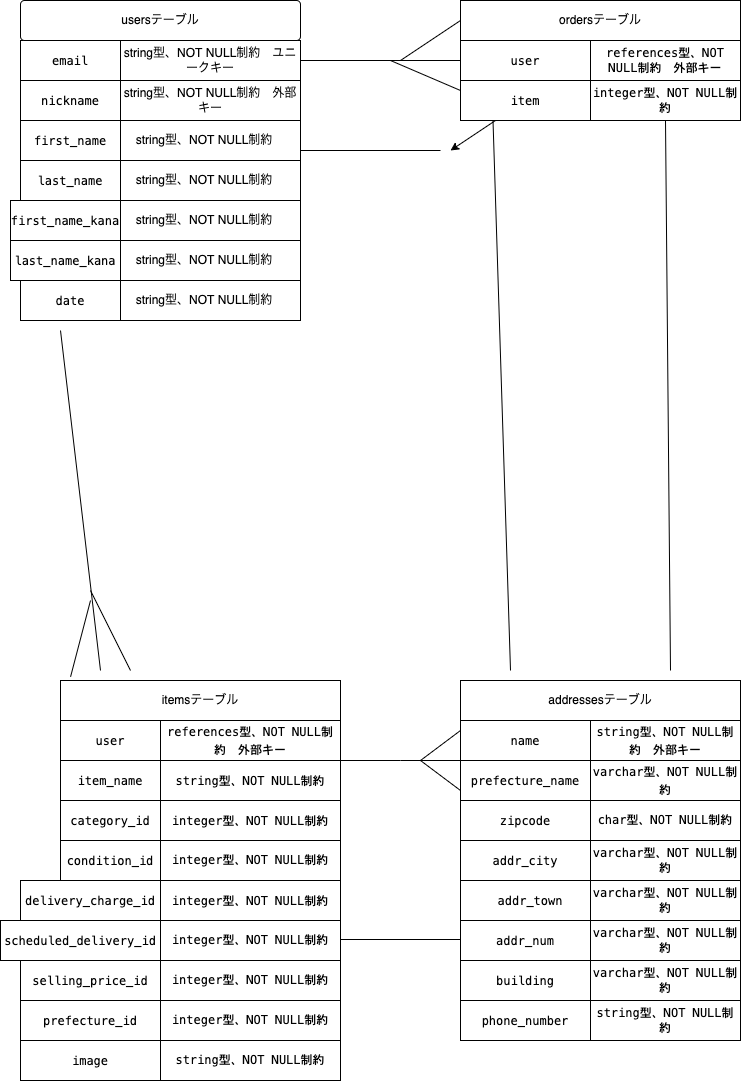

The diagram above was exported from draw.io. Its source (the exported page's mxGraphModel, read from the mxfile embedded in the PNG):
<mxGraphModel dx="616" dy="520" grid="1" gridSize="10" guides="1" tooltips="1" connect="1" arrows="1" fold="1" page="1" pageScale="1" pageWidth="827" pageHeight="1169" math="0" shadow="0">
  <root>
    <mxCell id="0" />
    <mxCell id="1" parent="0" />
    <mxCell id="2" value="&lt;div style=&quot;background-color: rgb(255 , 255 , 255) ; font-family: &amp;#34;menlo&amp;#34; , &amp;#34;monaco&amp;#34; , &amp;#34;courier new&amp;#34; , monospace ; line-height: 18px&quot;&gt;email&lt;/div&gt;" style="whiteSpace=wrap;html=1;align=center;" parent="1" vertex="1">
      <mxGeometry x="80" y="80" width="100" height="40" as="geometry" />
    </mxCell>
    <mxCell id="3" value="string型、NOT NULL制約　ユニークキー" style="whiteSpace=wrap;html=1;align=center;" parent="1" vertex="1">
      <mxGeometry x="180" y="80" width="180" height="40" as="geometry" />
    </mxCell>
    <mxCell id="4" value="&lt;div style=&quot;background-color: rgb(255 , 255 , 255) ; font-family: &amp;#34;menlo&amp;#34; , &amp;#34;monaco&amp;#34; , &amp;#34;courier new&amp;#34; , monospace ; line-height: 18px&quot;&gt;nickname&lt;/div&gt;" style="whiteSpace=wrap;html=1;align=center;" parent="1" vertex="1">
      <mxGeometry x="80" y="120" width="100" height="40" as="geometry" />
    </mxCell>
    <mxCell id="5" value="&lt;span&gt;string型、NOT NULL制約　外部キー&lt;/span&gt;" style="whiteSpace=wrap;html=1;align=center;" parent="1" vertex="1">
      <mxGeometry x="180" y="120" width="180" height="40" as="geometry" />
    </mxCell>
    <mxCell id="6" value="&lt;div style=&quot;background-color: rgb(255 , 255 , 255) ; font-family: &amp;#34;menlo&amp;#34; , &amp;#34;monaco&amp;#34; , &amp;#34;courier new&amp;#34; , monospace ; line-height: 18px&quot;&gt;first_name&lt;/div&gt;" style="whiteSpace=wrap;html=1;align=center;" parent="1" vertex="1">
      <mxGeometry x="80" y="160" width="100" height="40" as="geometry" />
    </mxCell>
    <mxCell id="7" value="&lt;span&gt;string型、NOT NULL制約　&lt;/span&gt;" style="whiteSpace=wrap;html=1;align=center;" parent="1" vertex="1">
      <mxGeometry x="180" y="160" width="180" height="40" as="geometry" />
    </mxCell>
    <mxCell id="8" value="&lt;div style=&quot;background-color: rgb(255 , 255 , 255) ; font-family: &amp;#34;menlo&amp;#34; , &amp;#34;monaco&amp;#34; , &amp;#34;courier new&amp;#34; , monospace ; line-height: 18px&quot;&gt;last_name &lt;/div&gt;" style="whiteSpace=wrap;html=1;align=center;" parent="1" vertex="1">
      <mxGeometry x="80" y="200" width="100" height="40" as="geometry" />
    </mxCell>
    <mxCell id="9" value="&lt;div style=&quot;background-color: rgb(255 , 255 , 255) ; font-family: &amp;#34;menlo&amp;#34; , &amp;#34;monaco&amp;#34; , &amp;#34;courier new&amp;#34; , monospace ; line-height: 18px&quot;&gt;first_name_kana&lt;/div&gt;" style="whiteSpace=wrap;html=1;align=center;" parent="1" vertex="1">
      <mxGeometry x="70" y="240" width="110" height="40" as="geometry" />
    </mxCell>
    <mxCell id="10" value="&lt;div style=&quot;background-color: rgb(255 , 255 , 255) ; font-family: &amp;#34;menlo&amp;#34; , &amp;#34;monaco&amp;#34; , &amp;#34;courier new&amp;#34; , monospace ; line-height: 18px&quot;&gt;last_name_kana&lt;/div&gt;" style="whiteSpace=wrap;html=1;align=center;" parent="1" vertex="1">
      <mxGeometry x="70" y="280" width="110" height="40" as="geometry" />
    </mxCell>
    <mxCell id="11" value="&lt;div style=&quot;background-color: rgb(255 , 255 , 255) ; font-family: &amp;#34;menlo&amp;#34; , &amp;#34;monaco&amp;#34; , &amp;#34;courier new&amp;#34; , monospace ; line-height: 18px&quot;&gt;date&lt;/div&gt;" style="whiteSpace=wrap;html=1;align=center;" parent="1" vertex="1">
      <mxGeometry x="80" y="320" width="100" height="40" as="geometry" />
    </mxCell>
    <mxCell id="12" value="&lt;span&gt;string型、NOT NULL制約　&lt;/span&gt;" style="whiteSpace=wrap;html=1;align=center;" parent="1" vertex="1">
      <mxGeometry x="180" y="200" width="180" height="40" as="geometry" />
    </mxCell>
    <mxCell id="13" value="&lt;span&gt;string型、NOT NULL制約　&lt;/span&gt;" style="whiteSpace=wrap;html=1;align=center;" parent="1" vertex="1">
      <mxGeometry x="180" y="240" width="180" height="40" as="geometry" />
    </mxCell>
    <mxCell id="14" value="&lt;span&gt;string型、NOT NULL制約　&lt;/span&gt;" style="whiteSpace=wrap;html=1;align=center;" parent="1" vertex="1">
      <mxGeometry x="180" y="280" width="180" height="40" as="geometry" />
    </mxCell>
    <mxCell id="15" value="&lt;span&gt;string型、NOT NULL制約　&lt;/span&gt;" style="whiteSpace=wrap;html=1;align=center;" parent="1" vertex="1">
      <mxGeometry x="180" y="320" width="180" height="40" as="geometry" />
    </mxCell>
    <mxCell id="16" value="usersテーブル" style="rounded=1;arcSize=10;whiteSpace=wrap;html=1;align=center;" parent="1" vertex="1">
      <mxGeometry x="80" y="40" width="280" height="40" as="geometry" />
    </mxCell>
    <mxCell id="18" value="itemsテーブル" style="whiteSpace=wrap;html=1;align=center;" parent="1" vertex="1">
      <mxGeometry x="120" y="720" width="280" height="40" as="geometry" />
    </mxCell>
    <mxCell id="19" value="&lt;div style=&quot;background-color: rgb(255 , 255 , 255) ; font-family: &amp;#34;menlo&amp;#34; , &amp;#34;monaco&amp;#34; , &amp;#34;courier new&amp;#34; , monospace ; line-height: 18px&quot;&gt;user&lt;/div&gt;" style="whiteSpace=wrap;html=1;align=center;" parent="1" vertex="1">
      <mxGeometry x="120" y="760" width="100" height="40" as="geometry" />
    </mxCell>
    <mxCell id="20" value="&lt;div style=&quot;background-color: rgb(255 , 255 , 255) ; font-family: &amp;#34;menlo&amp;#34; , &amp;#34;monaco&amp;#34; , &amp;#34;courier new&amp;#34; , monospace ; line-height: 18px&quot;&gt;item_name&lt;/div&gt;" style="whiteSpace=wrap;html=1;align=center;" parent="1" vertex="1">
      <mxGeometry x="120" y="800" width="100" height="40" as="geometry" />
    </mxCell>
    <mxCell id="21" value="&lt;div style=&quot;background-color: rgb(255 , 255 , 255) ; font-family: &amp;#34;menlo&amp;#34; , &amp;#34;monaco&amp;#34; , &amp;#34;courier new&amp;#34; , monospace ; line-height: 18px&quot;&gt;category_id&lt;/div&gt;" style="whiteSpace=wrap;html=1;align=center;" parent="1" vertex="1">
      <mxGeometry x="120" y="840" width="100" height="40" as="geometry" />
    </mxCell>
    <mxCell id="22" value="&lt;div style=&quot;background-color: rgb(255 , 255 , 255) ; font-family: &amp;#34;menlo&amp;#34; , &amp;#34;monaco&amp;#34; , &amp;#34;courier new&amp;#34; , monospace ; line-height: 18px&quot;&gt;condition_id&lt;/div&gt;" style="whiteSpace=wrap;html=1;align=center;" parent="1" vertex="1">
      <mxGeometry x="120" y="880" width="100" height="40" as="geometry" />
    </mxCell>
    <mxCell id="23" value="&lt;div style=&quot;background-color: rgb(255 , 255 , 255) ; font-family: &amp;#34;menlo&amp;#34; , &amp;#34;monaco&amp;#34; , &amp;#34;courier new&amp;#34; , monospace ; line-height: 18px&quot;&gt;delivery_charge_id&lt;/div&gt;" style="whiteSpace=wrap;html=1;align=center;" parent="1" vertex="1">
      <mxGeometry x="80" y="920" width="140" height="40" as="geometry" />
    </mxCell>
    <mxCell id="24" value="&lt;div style=&quot;background-color: rgb(255 , 255 , 255) ; font-family: &amp;#34;menlo&amp;#34; , &amp;#34;monaco&amp;#34; , &amp;#34;courier new&amp;#34; , monospace ; line-height: 18px&quot;&gt; scheduled_delivery_id&lt;/div&gt;" style="whiteSpace=wrap;html=1;align=center;" parent="1" vertex="1">
      <mxGeometry x="60" y="960" width="160" height="40" as="geometry" />
    </mxCell>
    <mxCell id="25" value="&lt;div style=&quot;background-color: rgb(255 , 255 , 255) ; font-family: &amp;#34;menlo&amp;#34; , &amp;#34;monaco&amp;#34; , &amp;#34;courier new&amp;#34; , monospace ; line-height: 18px&quot;&gt;selling_price_id &lt;/div&gt;" style="whiteSpace=wrap;html=1;align=center;" parent="1" vertex="1">
      <mxGeometry x="80" y="1000" width="140" height="40" as="geometry" />
    </mxCell>
    <mxCell id="26" value="&lt;div style=&quot;background-color: rgb(255 , 255 , 255) ; font-family: &amp;#34;menlo&amp;#34; , &amp;#34;monaco&amp;#34; , &amp;#34;courier new&amp;#34; , monospace ; line-height: 18px&quot;&gt;references型、NOT NULL制約　外部キー&lt;/div&gt;" style="whiteSpace=wrap;html=1;align=center;" parent="1" vertex="1">
      <mxGeometry x="220" y="760" width="180" height="40" as="geometry" />
    </mxCell>
    <mxCell id="27" value="&lt;div style=&quot;background-color: rgb(255 , 255 , 255) ; font-family: &amp;#34;menlo&amp;#34; , &amp;#34;monaco&amp;#34; , &amp;#34;courier new&amp;#34; , monospace ; line-height: 18px&quot;&gt;string型、NOT NULL制約&lt;/div&gt;" style="whiteSpace=wrap;html=1;align=center;" parent="1" vertex="1">
      <mxGeometry x="220" y="800" width="180" height="40" as="geometry" />
    </mxCell>
    <mxCell id="28" value="&lt;div style=&quot;background-color: rgb(255 , 255 , 255) ; font-family: &amp;#34;menlo&amp;#34; , &amp;#34;monaco&amp;#34; , &amp;#34;courier new&amp;#34; , monospace ; line-height: 18px&quot;&gt;integer型、NOT NULL制約&lt;/div&gt;" style="whiteSpace=wrap;html=1;align=center;" parent="1" vertex="1">
      <mxGeometry x="220" y="840" width="180" height="40" as="geometry" />
    </mxCell>
    <mxCell id="29" value="&lt;span style=&quot;font-family: &amp;#34;menlo&amp;#34; , &amp;#34;monaco&amp;#34; , &amp;#34;courier new&amp;#34; , monospace ; background-color: rgb(255 , 255 , 255)&quot;&gt;integer型、NOT NULL制約&lt;/span&gt;" style="whiteSpace=wrap;html=1;align=center;" parent="1" vertex="1">
      <mxGeometry x="220" y="880" width="180" height="40" as="geometry" />
    </mxCell>
    <mxCell id="30" value="&lt;div style=&quot;background-color: rgb(255 , 255 , 255) ; font-family: &amp;#34;menlo&amp;#34; , &amp;#34;monaco&amp;#34; , &amp;#34;courier new&amp;#34; , monospace ; line-height: 18px&quot;&gt;integer型、NOT NULL制約&lt;br&gt;&lt;/div&gt;" style="whiteSpace=wrap;html=1;align=center;" parent="1" vertex="1">
      <mxGeometry x="220" y="920" width="180" height="40" as="geometry" />
    </mxCell>
    <mxCell id="31" value="&lt;span style=&quot;font-family: &amp;#34;menlo&amp;#34; , &amp;#34;monaco&amp;#34; , &amp;#34;courier new&amp;#34; , monospace ; background-color: rgb(255 , 255 , 255)&quot;&gt;integer型、NOT NULL制約&lt;/span&gt;" style="whiteSpace=wrap;html=1;align=center;" parent="1" vertex="1">
      <mxGeometry x="220" y="960" width="180" height="40" as="geometry" />
    </mxCell>
    <mxCell id="32" value="&lt;span style=&quot;font-family: &amp;#34;menlo&amp;#34; , &amp;#34;monaco&amp;#34; , &amp;#34;courier new&amp;#34; , monospace ; background-color: rgb(255 , 255 , 255)&quot;&gt;integer型、NOT NULL制約&lt;/span&gt;" style="whiteSpace=wrap;html=1;align=center;" parent="1" vertex="1">
      <mxGeometry x="220" y="1000" width="180" height="40" as="geometry" />
    </mxCell>
    <mxCell id="33" value="ordersテーブル" style="whiteSpace=wrap;html=1;align=center;" parent="1" vertex="1">
      <mxGeometry x="520" y="40" width="280" height="40" as="geometry" />
    </mxCell>
    <mxCell id="34" value="&lt;div style=&quot;background-color: rgb(255 , 255 , 255) ; font-family: &amp;#34;menlo&amp;#34; , &amp;#34;monaco&amp;#34; , &amp;#34;courier new&amp;#34; , monospace ; line-height: 18px&quot;&gt; user&lt;/div&gt;" style="whiteSpace=wrap;html=1;align=center;" parent="1" vertex="1">
      <mxGeometry x="520" y="80" width="130" height="40" as="geometry" />
    </mxCell>
    <mxCell id="35" value="&lt;span style=&quot;font-family: &amp;#34;menlo&amp;#34; , &amp;#34;monaco&amp;#34; , &amp;#34;courier new&amp;#34; , monospace ; background-color: rgb(255 , 255 , 255)&quot;&gt;references型、NOT NULL制約　外部キー&lt;/span&gt;" style="whiteSpace=wrap;html=1;align=center;" parent="1" vertex="1">
      <mxGeometry x="650" y="80" width="150" height="40" as="geometry" />
    </mxCell>
    <mxCell id="75" style="edgeStyle=none;html=1;" parent="1" source="38" edge="1">
      <mxGeometry relative="1" as="geometry">
        <mxPoint x="510" y="190" as="targetPoint" />
      </mxGeometry>
    </mxCell>
    <mxCell id="38" value="&lt;div style=&quot;background-color: rgb(255 , 255 , 255) ; font-family: &amp;#34;menlo&amp;#34; , &amp;#34;monaco&amp;#34; , &amp;#34;courier new&amp;#34; , monospace ; line-height: 18px&quot;&gt;item&lt;/div&gt;" style="whiteSpace=wrap;html=1;align=center;" parent="1" vertex="1">
      <mxGeometry x="520" y="120" width="130" height="40" as="geometry" />
    </mxCell>
    <mxCell id="39" value="&lt;span style=&quot;font-family: &amp;#34;menlo&amp;#34; , &amp;#34;monaco&amp;#34; , &amp;#34;courier new&amp;#34; , monospace ; background-color: rgb(255 , 255 , 255)&quot;&gt;integer型、NOT NULL制約&lt;/span&gt;" style="whiteSpace=wrap;html=1;align=center;" parent="1" vertex="1">
      <mxGeometry x="650" y="120" width="150" height="40" as="geometry" />
    </mxCell>
    <mxCell id="44" value="addressesテーブル" style="whiteSpace=wrap;html=1;align=center;" parent="1" vertex="1">
      <mxGeometry x="520" y="720" width="280" height="40" as="geometry" />
    </mxCell>
    <mxCell id="45" value="&lt;div style=&quot;background-color: rgb(255 , 255 , 255) ; font-family: &amp;#34;menlo&amp;#34; , &amp;#34;monaco&amp;#34; , &amp;#34;courier new&amp;#34; , monospace ; line-height: 18px&quot;&gt; name&lt;/div&gt;" style="whiteSpace=wrap;html=1;align=center;" parent="1" vertex="1">
      <mxGeometry x="520" y="760" width="130" height="40" as="geometry" />
    </mxCell>
    <mxCell id="46" value="&lt;div style=&quot;background-color: rgb(255 , 255 , 255) ; font-family: &amp;#34;menlo&amp;#34; , &amp;#34;monaco&amp;#34; , &amp;#34;courier new&amp;#34; , monospace ; line-height: 18px&quot;&gt;string型、NOT NULL制約　外部キー&lt;/div&gt;" style="whiteSpace=wrap;html=1;align=center;" parent="1" vertex="1">
      <mxGeometry x="650" y="760" width="150" height="40" as="geometry" />
    </mxCell>
    <mxCell id="47" value="&lt;div style=&quot;background-color: rgb(255 , 255 , 255) ; font-family: &amp;#34;menlo&amp;#34; , &amp;#34;monaco&amp;#34; , &amp;#34;courier new&amp;#34; , monospace ; line-height: 18px&quot;&gt; prefecture_name&lt;/div&gt;" style="whiteSpace=wrap;html=1;align=center;" parent="1" vertex="1">
      <mxGeometry x="520" y="800" width="130" height="40" as="geometry" />
    </mxCell>
    <mxCell id="48" value="&lt;div style=&quot;background-color: rgb(255 , 255 , 255) ; font-family: &amp;#34;menlo&amp;#34; , &amp;#34;monaco&amp;#34; , &amp;#34;courier new&amp;#34; , monospace ; line-height: 18px&quot;&gt;zipcode &lt;/div&gt;" style="whiteSpace=wrap;html=1;align=center;" parent="1" vertex="1">
      <mxGeometry x="520" y="840" width="130" height="40" as="geometry" />
    </mxCell>
    <mxCell id="49" value="&lt;div style=&quot;background-color: rgb(255 , 255 , 255) ; font-family: &amp;#34;menlo&amp;#34; , &amp;#34;monaco&amp;#34; , &amp;#34;courier new&amp;#34; , monospace ; line-height: 18px&quot;&gt; addr_city&lt;/div&gt;" style="whiteSpace=wrap;html=1;align=center;" parent="1" vertex="1">
      <mxGeometry x="520" y="880" width="130" height="40" as="geometry" />
    </mxCell>
    <mxCell id="50" value="&lt;div style=&quot;background-color: rgb(255 , 255 , 255) ; font-family: &amp;#34;menlo&amp;#34; , &amp;#34;monaco&amp;#34; , &amp;#34;courier new&amp;#34; , monospace ; line-height: 18px&quot;&gt;addr_town&lt;/div&gt;" style="whiteSpace=wrap;html=1;align=center;" parent="1" vertex="1">
      <mxGeometry x="520" y="920" width="140" height="40" as="geometry" />
    </mxCell>
    <mxCell id="51" value="&lt;div style=&quot;background-color: rgb(255 , 255 , 255) ; font-family: &amp;#34;menlo&amp;#34; , &amp;#34;monaco&amp;#34; , &amp;#34;courier new&amp;#34; , monospace ; line-height: 18px&quot;&gt;addr_num&lt;/div&gt;" style="whiteSpace=wrap;html=1;align=center;" parent="1" vertex="1">
      <mxGeometry x="520" y="960" width="130" height="40" as="geometry" />
    </mxCell>
    <mxCell id="52" value="&lt;div style=&quot;background-color: rgb(255 , 255 , 255) ; font-family: &amp;#34;menlo&amp;#34; , &amp;#34;monaco&amp;#34; , &amp;#34;courier new&amp;#34; , monospace ; line-height: 18px&quot;&gt;building&lt;/div&gt;" style="whiteSpace=wrap;html=1;align=center;" parent="1" vertex="1">
      <mxGeometry x="520" y="1000" width="130" height="40" as="geometry" />
    </mxCell>
    <mxCell id="53" value="&lt;div style=&quot;background-color: rgb(255 , 255 , 255) ; font-family: &amp;#34;menlo&amp;#34; , &amp;#34;monaco&amp;#34; , &amp;#34;courier new&amp;#34; , monospace ; line-height: 18px&quot;&gt;phone_number&lt;/div&gt;" style="whiteSpace=wrap;html=1;align=center;" parent="1" vertex="1">
      <mxGeometry x="520" y="1040" width="130" height="40" as="geometry" />
    </mxCell>
    <mxCell id="54" value="&lt;div style=&quot;background-color: rgb(255 , 255 , 255) ; font-family: &amp;#34;menlo&amp;#34; , &amp;#34;monaco&amp;#34; , &amp;#34;courier new&amp;#34; , monospace ; line-height: 18px&quot;&gt;varchar型、NOT NULL制約&lt;/div&gt;" style="whiteSpace=wrap;html=1;align=center;" parent="1" vertex="1">
      <mxGeometry x="650" y="800" width="150" height="40" as="geometry" />
    </mxCell>
    <mxCell id="55" value="&lt;span style=&quot;font-family: &amp;#34;menlo&amp;#34; , &amp;#34;monaco&amp;#34; , &amp;#34;courier new&amp;#34; , monospace ; background-color: rgb(255 , 255 , 255)&quot;&gt;char型、NOT NULL制約&lt;/span&gt;" style="whiteSpace=wrap;html=1;align=center;" parent="1" vertex="1">
      <mxGeometry x="650" y="840" width="150" height="40" as="geometry" />
    </mxCell>
    <mxCell id="56" value="&lt;span style=&quot;font-family: &amp;#34;menlo&amp;#34; , &amp;#34;monaco&amp;#34; , &amp;#34;courier new&amp;#34; , monospace ; background-color: rgb(255 , 255 , 255)&quot;&gt;varchar型、NOT NULL制約&lt;/span&gt;" style="whiteSpace=wrap;html=1;align=center;" parent="1" vertex="1">
      <mxGeometry x="650" y="880" width="150" height="40" as="geometry" />
    </mxCell>
    <mxCell id="57" value="&lt;span style=&quot;font-family: &amp;#34;menlo&amp;#34; , &amp;#34;monaco&amp;#34; , &amp;#34;courier new&amp;#34; , monospace ; background-color: rgb(255 , 255 , 255)&quot;&gt;varchar型、NOT NULL制約&lt;/span&gt;" style="whiteSpace=wrap;html=1;align=center;" parent="1" vertex="1">
      <mxGeometry x="650" y="920" width="150" height="40" as="geometry" />
    </mxCell>
    <mxCell id="58" value="&lt;span style=&quot;font-family: &amp;#34;menlo&amp;#34; , &amp;#34;monaco&amp;#34; , &amp;#34;courier new&amp;#34; , monospace ; background-color: rgb(255 , 255 , 255)&quot;&gt;varchar型、NOT NULL制約&lt;/span&gt;" style="whiteSpace=wrap;html=1;align=center;" parent="1" vertex="1">
      <mxGeometry x="650" y="960" width="150" height="40" as="geometry" />
    </mxCell>
    <mxCell id="59" value="&lt;span style=&quot;font-family: &amp;#34;menlo&amp;#34; , &amp;#34;monaco&amp;#34; , &amp;#34;courier new&amp;#34; , monospace ; background-color: rgb(255 , 255 , 255)&quot;&gt;varchar型、NOT NULL制約&lt;/span&gt;" style="whiteSpace=wrap;html=1;align=center;" parent="1" vertex="1">
      <mxGeometry x="650" y="1000" width="150" height="40" as="geometry" />
    </mxCell>
    <mxCell id="60" value="&lt;span style=&quot;font-family: &amp;#34;menlo&amp;#34; , &amp;#34;monaco&amp;#34; , &amp;#34;courier new&amp;#34; , monospace ; background-color: rgb(255 , 255 , 255)&quot;&gt;string型、NOT NULL制約&lt;/span&gt;" style="whiteSpace=wrap;html=1;align=center;" parent="1" vertex="1">
      <mxGeometry x="650" y="1040" width="150" height="40" as="geometry" />
    </mxCell>
    <mxCell id="61" value="" style="endArrow=none;html=1;rounded=0;" parent="1" edge="1">
      <mxGeometry relative="1" as="geometry">
        <mxPoint x="360" y="100" as="sourcePoint" />
        <mxPoint x="520" y="100" as="targetPoint" />
        <Array as="points">
          <mxPoint x="520" y="100" />
        </Array>
      </mxGeometry>
    </mxCell>
    <mxCell id="62" value="" style="endArrow=none;html=1;rounded=0;entryX=0;entryY=0.25;entryDx=0;entryDy=0;" parent="1" edge="1">
      <mxGeometry relative="1" as="geometry">
        <mxPoint x="450" y="100" as="sourcePoint" />
        <mxPoint x="520" y="130" as="targetPoint" />
      </mxGeometry>
    </mxCell>
    <mxCell id="63" value="" style="endArrow=none;html=1;rounded=0;entryX=0;entryY=0.5;entryDx=0;entryDy=0;" parent="1" target="33" edge="1">
      <mxGeometry relative="1" as="geometry">
        <mxPoint x="460" y="100" as="sourcePoint" />
        <mxPoint x="530" y="50" as="targetPoint" />
      </mxGeometry>
    </mxCell>
    <mxCell id="65" value="" style="endArrow=none;html=1;rounded=0;" parent="1" edge="1">
      <mxGeometry relative="1" as="geometry">
        <mxPoint x="160" y="710" as="sourcePoint" />
        <mxPoint x="120" y="370" as="targetPoint" />
        <Array as="points" />
      </mxGeometry>
    </mxCell>
    <mxCell id="66" value="" style="endArrow=none;html=1;rounded=0;exitX=0.25;exitY=1;exitDx=0;exitDy=0;" parent="1" source="38" edge="1">
      <mxGeometry relative="1" as="geometry">
        <mxPoint x="570" y="290" as="sourcePoint" />
        <mxPoint x="570" y="710" as="targetPoint" />
      </mxGeometry>
    </mxCell>
    <mxCell id="67" value="" style="endArrow=none;html=1;rounded=0;exitX=0.5;exitY=1;exitDx=0;exitDy=0;" parent="1" source="39" edge="1">
      <mxGeometry relative="1" as="geometry">
        <mxPoint x="705" y="220" as="sourcePoint" />
        <mxPoint x="730" y="710" as="targetPoint" />
      </mxGeometry>
    </mxCell>
    <mxCell id="68" value="" style="endArrow=none;html=1;rounded=0;exitX=1;exitY=0;exitDx=0;exitDy=0;entryX=0;entryY=0;entryDx=0;entryDy=0;" parent="1" source="27" target="47" edge="1">
      <mxGeometry relative="1" as="geometry">
        <mxPoint x="410" y="800" as="sourcePoint" />
        <mxPoint x="510" y="800" as="targetPoint" />
        <Array as="points">
          <mxPoint x="460" y="800" />
        </Array>
      </mxGeometry>
    </mxCell>
    <mxCell id="69" value="" style="endArrow=none;html=1;rounded=0;" parent="1" edge="1">
      <mxGeometry relative="1" as="geometry">
        <mxPoint x="400" y="979" as="sourcePoint" />
        <mxPoint x="520" y="979" as="targetPoint" />
      </mxGeometry>
    </mxCell>
    <mxCell id="70" value="" style="endArrow=none;html=1;rounded=0;entryX=0;entryY=0.75;entryDx=0;entryDy=0;" parent="1" target="47" edge="1">
      <mxGeometry relative="1" as="geometry">
        <mxPoint x="480" y="800" as="sourcePoint" />
        <mxPoint x="510" y="820" as="targetPoint" />
      </mxGeometry>
    </mxCell>
    <mxCell id="71" value="" style="endArrow=none;html=1;rounded=0;entryX=0;entryY=0.25;entryDx=0;entryDy=0;" parent="1" target="45" edge="1">
      <mxGeometry relative="1" as="geometry">
        <mxPoint x="480" y="800" as="sourcePoint" />
        <mxPoint x="560" y="758.75" as="targetPoint" />
      </mxGeometry>
    </mxCell>
    <mxCell id="74" value="" style="endArrow=none;html=1;rounded=0;exitX=1;exitY=0.75;exitDx=0;exitDy=0;" parent="1" source="7" edge="1">
      <mxGeometry relative="1" as="geometry">
        <mxPoint x="370" y="190" as="sourcePoint" />
        <mxPoint x="500" y="190" as="targetPoint" />
      </mxGeometry>
    </mxCell>
    <mxCell id="78" value="" style="endArrow=none;html=1;rounded=0;" parent="1" edge="1">
      <mxGeometry relative="1" as="geometry">
        <mxPoint x="150" y="630" as="sourcePoint" />
        <mxPoint x="190" y="710" as="targetPoint" />
      </mxGeometry>
    </mxCell>
    <mxCell id="79" value="" style="endArrow=none;html=1;rounded=0;exitX=0.036;exitY=-0.094;exitDx=0;exitDy=0;exitPerimeter=0;" parent="1" source="18" edge="1">
      <mxGeometry relative="1" as="geometry">
        <mxPoint x="10" y="640" as="sourcePoint" />
        <mxPoint x="150" y="640" as="targetPoint" />
      </mxGeometry>
    </mxCell>
    <mxCell id="80" value="&lt;div style=&quot;background-color: rgb(255 , 255 , 255) ; font-family: &amp;#34;menlo&amp;#34; , &amp;#34;monaco&amp;#34; , &amp;#34;courier new&amp;#34; , monospace ; line-height: 18px&quot;&gt;prefecture_id&lt;/div&gt;" style="whiteSpace=wrap;html=1;align=center;" vertex="1" parent="1">
      <mxGeometry x="80" y="1040" width="140" height="40" as="geometry" />
    </mxCell>
    <mxCell id="81" value="&lt;div style=&quot;background-color: rgb(255 , 255 , 255) ; font-family: &amp;#34;menlo&amp;#34; , &amp;#34;monaco&amp;#34; , &amp;#34;courier new&amp;#34; , monospace ; line-height: 18px&quot;&gt;image&lt;/div&gt;" style="whiteSpace=wrap;html=1;align=center;" vertex="1" parent="1">
      <mxGeometry x="80" y="1080" width="140" height="40" as="geometry" />
    </mxCell>
    <mxCell id="82" value="&lt;span style=&quot;font-family: &amp;#34;menlo&amp;#34; , &amp;#34;monaco&amp;#34; , &amp;#34;courier new&amp;#34; , monospace ; background-color: rgb(255 , 255 , 255)&quot;&gt;integer型、NOT NULL制約&lt;/span&gt;" style="whiteSpace=wrap;html=1;align=center;" vertex="1" parent="1">
      <mxGeometry x="220" y="1040" width="180" height="40" as="geometry" />
    </mxCell>
    <mxCell id="83" value="&lt;span style=&quot;font-family: &amp;#34;menlo&amp;#34; , &amp;#34;monaco&amp;#34; , &amp;#34;courier new&amp;#34; , monospace ; background-color: rgb(255 , 255 , 255)&quot;&gt;string型、NOT NULL制約&lt;/span&gt;" style="whiteSpace=wrap;html=1;align=center;" vertex="1" parent="1">
      <mxGeometry x="220" y="1080" width="180" height="40" as="geometry" />
    </mxCell>
  </root>
</mxGraphModel>